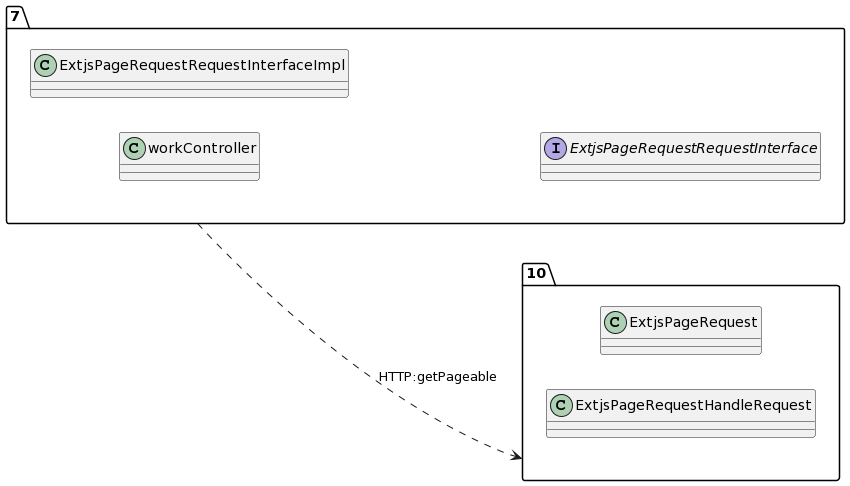

The diagram above was rendered by PlantUML. Its source (embedded in the PNG):
@startuml
allow_mixing
left to right direction
package "7"{
class workController
class ExtjsPageRequestRequestInterfaceImpl
interface ExtjsPageRequestRequestInterface

}
package "10"{
class ExtjsPageRequest
class ExtjsPageRequestHandleRequest

}
"7" ..> "10":HTTP:getPageable
@enduml